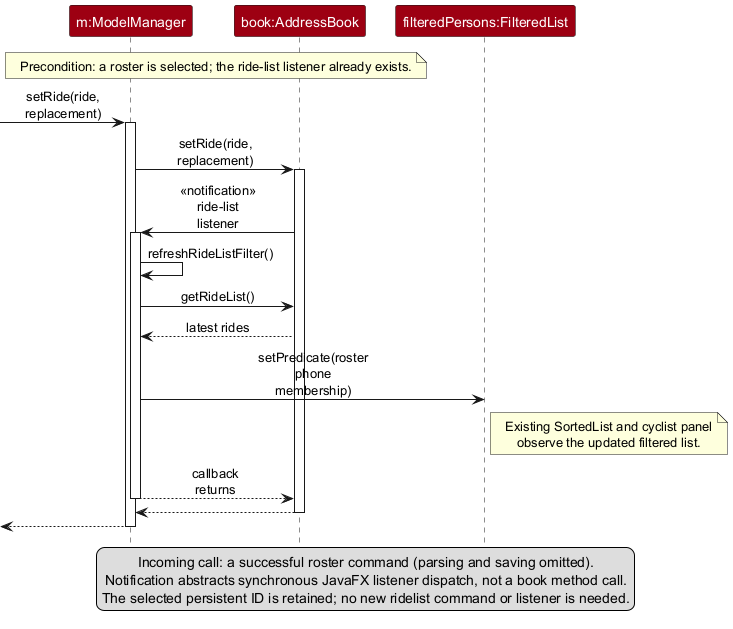

The diagram above was rendered by PlantUML. Its source (embedded in the PNG):
@startuml
!include style.puml
skinparam ArrowFontStyle plain
skinparam maxMessageSize 80
hide footbox
participant "m:ModelManager" as Model MODEL_COLOR
participant "book:AddressBook" as Book MODEL_COLOR
participant "filteredPersons:FilteredList" as Filtered MODEL_COLOR

note over Model, Book : Precondition: a roster is selected; the ride-list listener already exists.
[-> Model : setRide(ride, replacement)
activate Model
Model -> Book : setRide(ride, replacement)
activate Book
Book -> Model : <<notification>> ride-list listener
activate Model
Model -> Model : refreshRideListFilter()
Model -> Book : getRideList()
Book --> Model : latest rides
Model -> Filtered : setPredicate(roster phone membership)
note right of Filtered : Existing SortedList and cyclist panel\nobserve the updated filtered list.
Model --> Book : callback returns
deactivate Model
Book --> Model
deactivate Book
[<-- Model
deactivate Model

legend bottom
  Incoming call: a successful roster command (parsing and saving omitted).
  Notification abstracts synchronous JavaFX listener dispatch, not a book method call.
  The selected persistent ID is retained; no new ridelist command or listener is needed.
endlegend
@enduml